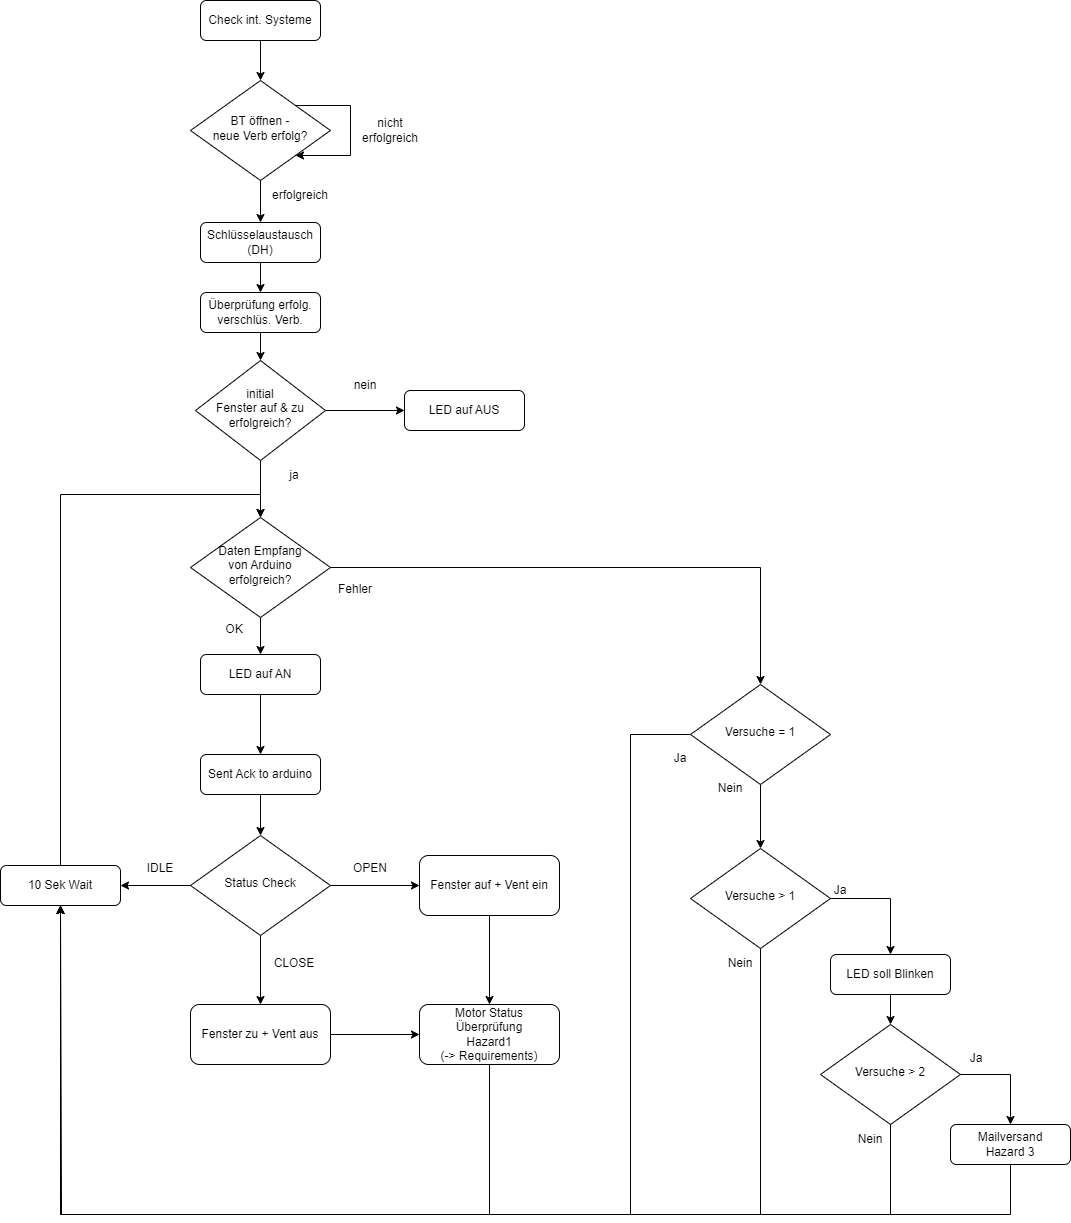

The diagram above was exported from draw.io. Its source (the exported page's mxGraphModel, read from the mxfile embedded in the PNG):
<mxGraphModel dx="2261" dy="1915" grid="1" gridSize="10" guides="1" tooltips="1" connect="1" arrows="1" fold="1" page="1" pageScale="1" pageWidth="827" pageHeight="1169" math="0" shadow="0">
  <root>
    <mxCell id="WIyWlLk6GJQsqaUBKTNV-0" />
    <mxCell id="WIyWlLk6GJQsqaUBKTNV-1" parent="WIyWlLk6GJQsqaUBKTNV-0" />
    <mxCell id="l26qYK3cwUCG7lWAEhgh-0" style="edgeStyle=orthogonalEdgeStyle;rounded=0;orthogonalLoop=1;jettySize=auto;html=1;entryX=0.5;entryY=0;entryDx=0;entryDy=0;" parent="WIyWlLk6GJQsqaUBKTNV-1" source="l26qYK3cwUCG7lWAEhgh-1" target="l26qYK3cwUCG7lWAEhgh-3" edge="1">
      <mxGeometry relative="1" as="geometry" />
    </mxCell>
    <mxCell id="l26qYK3cwUCG7lWAEhgh-1" value="Check int. Systeme" style="rounded=1;whiteSpace=wrap;html=1;fontSize=12;glass=0;strokeWidth=1;shadow=0;" parent="WIyWlLk6GJQsqaUBKTNV-1" vertex="1">
      <mxGeometry x="150" y="-574" width="120" height="40" as="geometry" />
    </mxCell>
    <mxCell id="l26qYK3cwUCG7lWAEhgh-2" style="edgeStyle=orthogonalEdgeStyle;rounded=0;orthogonalLoop=1;jettySize=auto;html=1;entryX=0.5;entryY=0;entryDx=0;entryDy=0;" parent="WIyWlLk6GJQsqaUBKTNV-1" source="l26qYK3cwUCG7lWAEhgh-3" target="l26qYK3cwUCG7lWAEhgh-7" edge="1">
      <mxGeometry relative="1" as="geometry" />
    </mxCell>
    <mxCell id="l26qYK3cwUCG7lWAEhgh-3" value="BT öffnen - &lt;br&gt;neue Verb erfolg?" style="rhombus;whiteSpace=wrap;html=1;shadow=0;fontFamily=Helvetica;fontSize=12;align=center;strokeWidth=1;spacing=6;spacingTop=-4;" parent="WIyWlLk6GJQsqaUBKTNV-1" vertex="1">
      <mxGeometry x="140" y="-494" width="140" height="100" as="geometry" />
    </mxCell>
    <mxCell id="l26qYK3cwUCG7lWAEhgh-4" style="edgeStyle=orthogonalEdgeStyle;rounded=0;orthogonalLoop=1;jettySize=auto;html=1;exitX=1;exitY=0;exitDx=0;exitDy=0;entryX=1;entryY=1;entryDx=0;entryDy=0;" parent="WIyWlLk6GJQsqaUBKTNV-1" source="l26qYK3cwUCG7lWAEhgh-3" target="l26qYK3cwUCG7lWAEhgh-3" edge="1">
      <mxGeometry relative="1" as="geometry">
        <Array as="points">
          <mxPoint x="300" y="-469" />
          <mxPoint x="300" y="-419" />
        </Array>
      </mxGeometry>
    </mxCell>
    <mxCell id="l26qYK3cwUCG7lWAEhgh-5" value="nicht erfolgreich" style="text;html=1;align=center;verticalAlign=middle;whiteSpace=wrap;rounded=0;" parent="WIyWlLk6GJQsqaUBKTNV-1" vertex="1">
      <mxGeometry x="310" y="-459" width="60" height="30" as="geometry" />
    </mxCell>
    <mxCell id="l26qYK3cwUCG7lWAEhgh-6" style="edgeStyle=orthogonalEdgeStyle;rounded=0;orthogonalLoop=1;jettySize=auto;html=1;entryX=0.5;entryY=0;entryDx=0;entryDy=0;" parent="WIyWlLk6GJQsqaUBKTNV-1" source="l26qYK3cwUCG7lWAEhgh-7" target="l26qYK3cwUCG7lWAEhgh-8" edge="1">
      <mxGeometry relative="1" as="geometry" />
    </mxCell>
    <mxCell id="l26qYK3cwUCG7lWAEhgh-7" value="Schlüsselaustausch (DH)" style="rounded=1;whiteSpace=wrap;html=1;fontSize=12;glass=0;strokeWidth=1;shadow=0;" parent="WIyWlLk6GJQsqaUBKTNV-1" vertex="1">
      <mxGeometry x="150" y="-352" width="120" height="40" as="geometry" />
    </mxCell>
    <mxCell id="LLAgoQ3-aO-jd1RpZhgR-37" style="edgeStyle=orthogonalEdgeStyle;rounded=0;orthogonalLoop=1;jettySize=auto;html=1;entryX=0.5;entryY=0;entryDx=0;entryDy=0;" parent="WIyWlLk6GJQsqaUBKTNV-1" source="l26qYK3cwUCG7lWAEhgh-8" target="LLAgoQ3-aO-jd1RpZhgR-32" edge="1">
      <mxGeometry relative="1" as="geometry" />
    </mxCell>
    <mxCell id="l26qYK3cwUCG7lWAEhgh-8" value="Überprüfung erfolg. verschlüs. Verb." style="rounded=1;whiteSpace=wrap;html=1;fontSize=12;glass=0;strokeWidth=1;shadow=0;" parent="WIyWlLk6GJQsqaUBKTNV-1" vertex="1">
      <mxGeometry x="150" y="-282" width="120" height="40" as="geometry" />
    </mxCell>
    <mxCell id="l26qYK3cwUCG7lWAEhgh-9" value="erfolgreich" style="text;html=1;align=center;verticalAlign=middle;whiteSpace=wrap;rounded=0;" parent="WIyWlLk6GJQsqaUBKTNV-1" vertex="1">
      <mxGeometry x="220" y="-394" width="60" height="30" as="geometry" />
    </mxCell>
    <mxCell id="l26qYK3cwUCG7lWAEhgh-18" style="edgeStyle=orthogonalEdgeStyle;rounded=0;orthogonalLoop=1;jettySize=auto;html=1;entryX=0.5;entryY=0;entryDx=0;entryDy=0;" parent="WIyWlLk6GJQsqaUBKTNV-1" source="l26qYK3cwUCG7lWAEhgh-12" target="IoJXoEX7-xDpXQFDrcYZ-3" edge="1">
      <mxGeometry relative="1" as="geometry">
        <mxPoint x="369" y="190" as="targetPoint" />
      </mxGeometry>
    </mxCell>
    <mxCell id="IoJXoEX7-xDpXQFDrcYZ-32" value="" style="edgeStyle=orthogonalEdgeStyle;rounded=0;orthogonalLoop=1;jettySize=auto;html=1;" parent="WIyWlLk6GJQsqaUBKTNV-1" source="l26qYK3cwUCG7lWAEhgh-12" target="LLAgoQ3-aO-jd1RpZhgR-38" edge="1">
      <mxGeometry relative="1" as="geometry" />
    </mxCell>
    <mxCell id="l26qYK3cwUCG7lWAEhgh-12" value="Daten Empfang&lt;br&gt;von Arduino&lt;br&gt;erfolgreich?" style="rhombus;whiteSpace=wrap;html=1;shadow=0;fontFamily=Helvetica;fontSize=12;align=center;strokeWidth=1;spacing=6;spacingTop=-4;" parent="WIyWlLk6GJQsqaUBKTNV-1" vertex="1">
      <mxGeometry x="140" y="-57" width="140" height="100" as="geometry" />
    </mxCell>
    <mxCell id="l26qYK3cwUCG7lWAEhgh-19" value="Fehler" style="text;html=1;align=center;verticalAlign=middle;whiteSpace=wrap;rounded=0;" parent="WIyWlLk6GJQsqaUBKTNV-1" vertex="1">
      <mxGeometry x="275" width="60" height="30" as="geometry" />
    </mxCell>
    <mxCell id="k3Ih1Ygd1gaxLAj5tbEp-6" value="Ja" style="text;html=1;align=center;verticalAlign=middle;whiteSpace=wrap;rounded=0;" parent="WIyWlLk6GJQsqaUBKTNV-1" vertex="1">
      <mxGeometry x="600" y="169" width="60" height="30" as="geometry" />
    </mxCell>
    <mxCell id="IoJXoEX7-xDpXQFDrcYZ-25" style="edgeStyle=orthogonalEdgeStyle;rounded=0;orthogonalLoop=1;jettySize=auto;html=1;exitX=0.5;exitY=1;exitDx=0;exitDy=0;entryX=0.5;entryY=1;entryDx=0;entryDy=0;" parent="WIyWlLk6GJQsqaUBKTNV-1" source="k3Ih1Ygd1gaxLAj5tbEp-11" target="LLAgoQ3-aO-jd1RpZhgR-12" edge="1">
      <mxGeometry relative="1" as="geometry">
        <Array as="points">
          <mxPoint x="960" y="640" />
          <mxPoint x="10" y="640" />
        </Array>
      </mxGeometry>
    </mxCell>
    <mxCell id="k3Ih1Ygd1gaxLAj5tbEp-11" value="Mailversand&lt;br&gt;Hazard 3" style="rounded=1;whiteSpace=wrap;html=1;fontSize=12;glass=0;strokeWidth=1;shadow=0;" parent="WIyWlLk6GJQsqaUBKTNV-1" vertex="1">
      <mxGeometry x="900" y="550" width="120" height="40" as="geometry" />
    </mxCell>
    <mxCell id="LLAgoQ3-aO-jd1RpZhgR-13" style="edgeStyle=orthogonalEdgeStyle;rounded=0;orthogonalLoop=1;jettySize=auto;html=1;entryX=1;entryY=0.5;entryDx=0;entryDy=0;" parent="WIyWlLk6GJQsqaUBKTNV-1" source="LLAgoQ3-aO-jd1RpZhgR-7" target="LLAgoQ3-aO-jd1RpZhgR-12" edge="1">
      <mxGeometry relative="1" as="geometry" />
    </mxCell>
    <mxCell id="LLAgoQ3-aO-jd1RpZhgR-25" style="edgeStyle=orthogonalEdgeStyle;rounded=0;orthogonalLoop=1;jettySize=auto;html=1;entryX=0;entryY=0.5;entryDx=0;entryDy=0;exitX=1;exitY=0.5;exitDx=0;exitDy=0;" parent="WIyWlLk6GJQsqaUBKTNV-1" source="LLAgoQ3-aO-jd1RpZhgR-7" target="LLAgoQ3-aO-jd1RpZhgR-24" edge="1">
      <mxGeometry relative="1" as="geometry">
        <mxPoint x="279.99999999999955" y="312" as="sourcePoint" />
      </mxGeometry>
    </mxCell>
    <mxCell id="LLAgoQ3-aO-jd1RpZhgR-28" style="edgeStyle=orthogonalEdgeStyle;rounded=0;orthogonalLoop=1;jettySize=auto;html=1;entryX=0.5;entryY=0;entryDx=0;entryDy=0;" parent="WIyWlLk6GJQsqaUBKTNV-1" source="LLAgoQ3-aO-jd1RpZhgR-7" target="LLAgoQ3-aO-jd1RpZhgR-20" edge="1">
      <mxGeometry relative="1" as="geometry" />
    </mxCell>
    <mxCell id="LLAgoQ3-aO-jd1RpZhgR-7" value="Status Check" style="rhombus;whiteSpace=wrap;html=1;shadow=0;fontFamily=Helvetica;fontSize=12;align=center;strokeWidth=1;spacing=6;spacingTop=-4;" parent="WIyWlLk6GJQsqaUBKTNV-1" vertex="1">
      <mxGeometry x="140" y="261" width="140" height="100" as="geometry" />
    </mxCell>
    <mxCell id="LLAgoQ3-aO-jd1RpZhgR-10" value="IDLE" style="text;html=1;align=center;verticalAlign=middle;whiteSpace=wrap;rounded=0;" parent="WIyWlLk6GJQsqaUBKTNV-1" vertex="1">
      <mxGeometry x="80" y="279" width="60" height="30" as="geometry" />
    </mxCell>
    <mxCell id="LLAgoQ3-aO-jd1RpZhgR-14" style="edgeStyle=orthogonalEdgeStyle;rounded=0;orthogonalLoop=1;jettySize=auto;html=1;exitX=0.5;exitY=0;exitDx=0;exitDy=0;entryX=0.5;entryY=0;entryDx=0;entryDy=0;" parent="WIyWlLk6GJQsqaUBKTNV-1" source="LLAgoQ3-aO-jd1RpZhgR-12" target="l26qYK3cwUCG7lWAEhgh-12" edge="1">
      <mxGeometry relative="1" as="geometry">
        <mxPoint x="90" y="100" as="targetPoint" />
        <Array as="points">
          <mxPoint x="10" y="-80" />
          <mxPoint x="210" y="-80" />
        </Array>
      </mxGeometry>
    </mxCell>
    <mxCell id="LLAgoQ3-aO-jd1RpZhgR-12" value="10 Sek Wait" style="rounded=1;whiteSpace=wrap;html=1;fontSize=12;glass=0;strokeWidth=1;shadow=0;" parent="WIyWlLk6GJQsqaUBKTNV-1" vertex="1">
      <mxGeometry x="-50" y="291" width="120" height="40" as="geometry" />
    </mxCell>
    <mxCell id="LLAgoQ3-aO-jd1RpZhgR-15" value="OPEN" style="text;html=1;align=center;verticalAlign=middle;whiteSpace=wrap;rounded=0;" parent="WIyWlLk6GJQsqaUBKTNV-1" vertex="1">
      <mxGeometry x="290" y="279" width="60" height="30" as="geometry" />
    </mxCell>
    <mxCell id="LLAgoQ3-aO-jd1RpZhgR-19" style="edgeStyle=orthogonalEdgeStyle;rounded=0;orthogonalLoop=1;jettySize=auto;html=1;entryX=0;entryY=0.5;entryDx=0;entryDy=0;" parent="WIyWlLk6GJQsqaUBKTNV-1" source="LLAgoQ3-aO-jd1RpZhgR-20" target="LLAgoQ3-aO-jd1RpZhgR-21" edge="1">
      <mxGeometry relative="1" as="geometry" />
    </mxCell>
    <mxCell id="LLAgoQ3-aO-jd1RpZhgR-20" value="Fenster zu + Vent aus" style="rounded=1;whiteSpace=wrap;html=1;fontSize=12;glass=0;strokeWidth=1;shadow=0;" parent="WIyWlLk6GJQsqaUBKTNV-1" vertex="1">
      <mxGeometry x="140" y="430" width="140" height="60" as="geometry" />
    </mxCell>
    <mxCell id="LLAgoQ3-aO-jd1RpZhgR-29" style="edgeStyle=orthogonalEdgeStyle;rounded=0;orthogonalLoop=1;jettySize=auto;html=1;entryX=0.5;entryY=1;entryDx=0;entryDy=0;" parent="WIyWlLk6GJQsqaUBKTNV-1" source="LLAgoQ3-aO-jd1RpZhgR-21" target="LLAgoQ3-aO-jd1RpZhgR-12" edge="1">
      <mxGeometry relative="1" as="geometry">
        <Array as="points">
          <mxPoint x="439" y="640" />
          <mxPoint x="10" y="640" />
        </Array>
      </mxGeometry>
    </mxCell>
    <mxCell id="LLAgoQ3-aO-jd1RpZhgR-21" value="Motor Status Überprüfung&lt;br&gt;Hazard1&lt;br&gt;(-&amp;gt; Requirements)" style="rounded=1;whiteSpace=wrap;html=1;fontSize=12;glass=0;strokeWidth=1;shadow=0;" parent="WIyWlLk6GJQsqaUBKTNV-1" vertex="1">
      <mxGeometry x="369" y="430" width="140" height="60" as="geometry" />
    </mxCell>
    <mxCell id="LLAgoQ3-aO-jd1RpZhgR-23" style="edgeStyle=orthogonalEdgeStyle;rounded=0;orthogonalLoop=1;jettySize=auto;html=1;entryX=0.5;entryY=0;entryDx=0;entryDy=0;" parent="WIyWlLk6GJQsqaUBKTNV-1" source="LLAgoQ3-aO-jd1RpZhgR-24" target="LLAgoQ3-aO-jd1RpZhgR-21" edge="1">
      <mxGeometry relative="1" as="geometry" />
    </mxCell>
    <mxCell id="LLAgoQ3-aO-jd1RpZhgR-24" value="Fenster auf + Vent ein" style="rounded=1;whiteSpace=wrap;html=1;fontSize=12;glass=0;strokeWidth=1;shadow=0;" parent="WIyWlLk6GJQsqaUBKTNV-1" vertex="1">
      <mxGeometry x="369" y="281" width="140" height="60" as="geometry" />
    </mxCell>
    <mxCell id="LLAgoQ3-aO-jd1RpZhgR-27" value="CLOSE" style="text;html=1;align=center;verticalAlign=middle;whiteSpace=wrap;rounded=0;" parent="WIyWlLk6GJQsqaUBKTNV-1" vertex="1">
      <mxGeometry x="214" y="374" width="60" height="30" as="geometry" />
    </mxCell>
    <mxCell id="LLAgoQ3-aO-jd1RpZhgR-31" style="edgeStyle=orthogonalEdgeStyle;rounded=0;orthogonalLoop=1;jettySize=auto;html=1;entryX=0;entryY=0.5;entryDx=0;entryDy=0;" parent="WIyWlLk6GJQsqaUBKTNV-1" source="LLAgoQ3-aO-jd1RpZhgR-32" target="LLAgoQ3-aO-jd1RpZhgR-33" edge="1">
      <mxGeometry relative="1" as="geometry" />
    </mxCell>
    <mxCell id="IoJXoEX7-xDpXQFDrcYZ-28" style="edgeStyle=orthogonalEdgeStyle;rounded=0;orthogonalLoop=1;jettySize=auto;html=1;" parent="WIyWlLk6GJQsqaUBKTNV-1" source="LLAgoQ3-aO-jd1RpZhgR-32" target="l26qYK3cwUCG7lWAEhgh-12" edge="1">
      <mxGeometry relative="1" as="geometry" />
    </mxCell>
    <mxCell id="LLAgoQ3-aO-jd1RpZhgR-32" value="initial&lt;br&gt;Fenster auf &amp;amp; zu&lt;br&gt;erfolgreich?" style="rhombus;whiteSpace=wrap;html=1;shadow=0;fontFamily=Helvetica;fontSize=12;align=center;strokeWidth=1;spacing=6;spacingTop=-4;" parent="WIyWlLk6GJQsqaUBKTNV-1" vertex="1">
      <mxGeometry x="145" y="-214" width="130" height="100" as="geometry" />
    </mxCell>
    <mxCell id="LLAgoQ3-aO-jd1RpZhgR-33" value="LED auf AUS" style="rounded=1;whiteSpace=wrap;html=1;fontSize=12;glass=0;strokeWidth=1;shadow=0;" parent="WIyWlLk6GJQsqaUBKTNV-1" vertex="1">
      <mxGeometry x="354" y="-184" width="120" height="40" as="geometry" />
    </mxCell>
    <mxCell id="LLAgoQ3-aO-jd1RpZhgR-34" value="nein" style="text;html=1;align=center;verticalAlign=middle;whiteSpace=wrap;rounded=0;" parent="WIyWlLk6GJQsqaUBKTNV-1" vertex="1">
      <mxGeometry x="285" y="-204" width="60" height="30" as="geometry" />
    </mxCell>
    <mxCell id="LLAgoQ3-aO-jd1RpZhgR-35" value="ja" style="text;html=1;align=center;verticalAlign=middle;whiteSpace=wrap;rounded=0;" parent="WIyWlLk6GJQsqaUBKTNV-1" vertex="1">
      <mxGeometry x="214" y="-114" width="60" height="30" as="geometry" />
    </mxCell>
    <mxCell id="IoJXoEX7-xDpXQFDrcYZ-30" value="" style="edgeStyle=orthogonalEdgeStyle;rounded=0;orthogonalLoop=1;jettySize=auto;html=1;" parent="WIyWlLk6GJQsqaUBKTNV-1" source="LLAgoQ3-aO-jd1RpZhgR-38" target="oorhDEIxiWI7fOmiaC9q-1" edge="1">
      <mxGeometry relative="1" as="geometry" />
    </mxCell>
    <mxCell id="LLAgoQ3-aO-jd1RpZhgR-38" value="LED auf AN" style="rounded=1;whiteSpace=wrap;html=1;fontSize=12;glass=0;strokeWidth=1;shadow=0;" parent="WIyWlLk6GJQsqaUBKTNV-1" vertex="1">
      <mxGeometry x="150" y="80" width="120" height="40" as="geometry" />
    </mxCell>
    <mxCell id="oorhDEIxiWI7fOmiaC9q-3" style="edgeStyle=orthogonalEdgeStyle;rounded=0;orthogonalLoop=1;jettySize=auto;html=1;entryX=0.5;entryY=0;entryDx=0;entryDy=0;" parent="WIyWlLk6GJQsqaUBKTNV-1" source="oorhDEIxiWI7fOmiaC9q-1" target="LLAgoQ3-aO-jd1RpZhgR-7" edge="1">
      <mxGeometry relative="1" as="geometry" />
    </mxCell>
    <mxCell id="oorhDEIxiWI7fOmiaC9q-1" value="Sent Ack to arduino" style="rounded=1;whiteSpace=wrap;html=1;fontSize=12;glass=0;strokeWidth=1;shadow=0;" parent="WIyWlLk6GJQsqaUBKTNV-1" vertex="1">
      <mxGeometry x="150" y="180" width="120" height="40" as="geometry" />
    </mxCell>
    <mxCell id="IoJXoEX7-xDpXQFDrcYZ-10" style="edgeStyle=orthogonalEdgeStyle;rounded=0;orthogonalLoop=1;jettySize=auto;html=1;exitX=0;exitY=0.5;exitDx=0;exitDy=0;entryX=0.5;entryY=1;entryDx=0;entryDy=0;" parent="WIyWlLk6GJQsqaUBKTNV-1" source="IoJXoEX7-xDpXQFDrcYZ-3" target="LLAgoQ3-aO-jd1RpZhgR-12" edge="1">
      <mxGeometry relative="1" as="geometry">
        <mxPoint x="10" y="340" as="targetPoint" />
        <Array as="points">
          <mxPoint x="580" y="160" />
          <mxPoint x="580" y="640" />
          <mxPoint x="11" y="640" />
        </Array>
      </mxGeometry>
    </mxCell>
    <mxCell id="IoJXoEX7-xDpXQFDrcYZ-13" style="edgeStyle=orthogonalEdgeStyle;rounded=0;orthogonalLoop=1;jettySize=auto;html=1;entryX=0.5;entryY=1;entryDx=0;entryDy=0;exitX=0.5;exitY=1;exitDx=0;exitDy=0;" parent="WIyWlLk6GJQsqaUBKTNV-1" source="IoJXoEX7-xDpXQFDrcYZ-4" target="LLAgoQ3-aO-jd1RpZhgR-12" edge="1">
      <mxGeometry relative="1" as="geometry">
        <Array as="points">
          <mxPoint x="710" y="640" />
          <mxPoint x="10" y="640" />
        </Array>
      </mxGeometry>
    </mxCell>
    <mxCell id="IoJXoEX7-xDpXQFDrcYZ-14" style="edgeStyle=orthogonalEdgeStyle;rounded=0;orthogonalLoop=1;jettySize=auto;html=1;" parent="WIyWlLk6GJQsqaUBKTNV-1" source="IoJXoEX7-xDpXQFDrcYZ-3" target="IoJXoEX7-xDpXQFDrcYZ-4" edge="1">
      <mxGeometry relative="1" as="geometry" />
    </mxCell>
    <mxCell id="IoJXoEX7-xDpXQFDrcYZ-3" value="Versuche = 1" style="rhombus;whiteSpace=wrap;html=1;shadow=0;fontFamily=Helvetica;fontSize=12;align=center;strokeWidth=1;spacing=6;spacingTop=-4;" parent="WIyWlLk6GJQsqaUBKTNV-1" vertex="1">
      <mxGeometry x="640" y="110" width="140" height="100" as="geometry" />
    </mxCell>
    <mxCell id="IoJXoEX7-xDpXQFDrcYZ-20" style="edgeStyle=orthogonalEdgeStyle;rounded=0;orthogonalLoop=1;jettySize=auto;html=1;entryX=0.5;entryY=0;entryDx=0;entryDy=0;exitX=1;exitY=0.5;exitDx=0;exitDy=0;" parent="WIyWlLk6GJQsqaUBKTNV-1" source="IoJXoEX7-xDpXQFDrcYZ-4" target="IoJXoEX7-xDpXQFDrcYZ-18" edge="1">
      <mxGeometry relative="1" as="geometry" />
    </mxCell>
    <mxCell id="IoJXoEX7-xDpXQFDrcYZ-4" value="Versuche &amp;gt; 1" style="rhombus;whiteSpace=wrap;html=1;shadow=0;fontFamily=Helvetica;fontSize=12;align=center;strokeWidth=1;spacing=6;spacingTop=-4;" parent="WIyWlLk6GJQsqaUBKTNV-1" vertex="1">
      <mxGeometry x="640" y="274" width="140" height="100" as="geometry" />
    </mxCell>
    <mxCell id="IoJXoEX7-xDpXQFDrcYZ-24" style="edgeStyle=orthogonalEdgeStyle;rounded=0;orthogonalLoop=1;jettySize=auto;html=1;exitX=1;exitY=0.5;exitDx=0;exitDy=0;" parent="WIyWlLk6GJQsqaUBKTNV-1" source="IoJXoEX7-xDpXQFDrcYZ-5" target="k3Ih1Ygd1gaxLAj5tbEp-11" edge="1">
      <mxGeometry relative="1" as="geometry" />
    </mxCell>
    <mxCell id="IoJXoEX7-xDpXQFDrcYZ-5" value="Versuche &amp;gt; 2" style="rhombus;whiteSpace=wrap;html=1;shadow=0;fontFamily=Helvetica;fontSize=12;align=center;strokeWidth=1;spacing=6;spacingTop=-4;" parent="WIyWlLk6GJQsqaUBKTNV-1" vertex="1">
      <mxGeometry x="770" y="450" width="140" height="100" as="geometry" />
    </mxCell>
    <mxCell id="IoJXoEX7-xDpXQFDrcYZ-11" value="Nein" style="text;html=1;align=center;verticalAlign=middle;whiteSpace=wrap;rounded=0;" parent="WIyWlLk6GJQsqaUBKTNV-1" vertex="1">
      <mxGeometry x="650" y="199" width="60" height="30" as="geometry" />
    </mxCell>
    <mxCell id="IoJXoEX7-xDpXQFDrcYZ-15" value="Ja" style="text;html=1;align=center;verticalAlign=middle;whiteSpace=wrap;rounded=0;" parent="WIyWlLk6GJQsqaUBKTNV-1" vertex="1">
      <mxGeometry x="760" y="301" width="60" height="30" as="geometry" />
    </mxCell>
    <mxCell id="IoJXoEX7-xDpXQFDrcYZ-16" value="Nein" style="text;html=1;align=center;verticalAlign=middle;whiteSpace=wrap;rounded=0;" parent="WIyWlLk6GJQsqaUBKTNV-1" vertex="1">
      <mxGeometry x="660" y="374" width="60" height="30" as="geometry" />
    </mxCell>
    <mxCell id="IoJXoEX7-xDpXQFDrcYZ-21" style="edgeStyle=orthogonalEdgeStyle;rounded=0;orthogonalLoop=1;jettySize=auto;html=1;entryX=0.5;entryY=1;entryDx=0;entryDy=0;exitX=0.5;exitY=1;exitDx=0;exitDy=0;" parent="WIyWlLk6GJQsqaUBKTNV-1" source="IoJXoEX7-xDpXQFDrcYZ-5" target="LLAgoQ3-aO-jd1RpZhgR-12" edge="1">
      <mxGeometry relative="1" as="geometry">
        <Array as="points">
          <mxPoint x="840" y="640" />
          <mxPoint x="10" y="640" />
        </Array>
      </mxGeometry>
    </mxCell>
    <mxCell id="IoJXoEX7-xDpXQFDrcYZ-22" value="" style="edgeStyle=orthogonalEdgeStyle;rounded=0;orthogonalLoop=1;jettySize=auto;html=1;" parent="WIyWlLk6GJQsqaUBKTNV-1" source="IoJXoEX7-xDpXQFDrcYZ-18" target="IoJXoEX7-xDpXQFDrcYZ-5" edge="1">
      <mxGeometry relative="1" as="geometry" />
    </mxCell>
    <mxCell id="IoJXoEX7-xDpXQFDrcYZ-18" value="LED soll Blinken" style="rounded=1;whiteSpace=wrap;html=1;fontSize=12;glass=0;strokeWidth=1;shadow=0;" parent="WIyWlLk6GJQsqaUBKTNV-1" vertex="1">
      <mxGeometry x="780" y="380" width="120" height="40" as="geometry" />
    </mxCell>
    <mxCell id="IoJXoEX7-xDpXQFDrcYZ-23" value="Ja" style="text;html=1;align=center;verticalAlign=middle;whiteSpace=wrap;rounded=0;" parent="WIyWlLk6GJQsqaUBKTNV-1" vertex="1">
      <mxGeometry x="896" y="469" width="60" height="30" as="geometry" />
    </mxCell>
    <mxCell id="IoJXoEX7-xDpXQFDrcYZ-26" value="Nein" style="text;html=1;align=center;verticalAlign=middle;whiteSpace=wrap;rounded=0;" parent="WIyWlLk6GJQsqaUBKTNV-1" vertex="1">
      <mxGeometry x="790" y="550" width="60" height="30" as="geometry" />
    </mxCell>
    <mxCell id="IoJXoEX7-xDpXQFDrcYZ-34" value="OK" style="text;html=1;align=center;verticalAlign=middle;whiteSpace=wrap;rounded=0;" parent="WIyWlLk6GJQsqaUBKTNV-1" vertex="1">
      <mxGeometry x="154" y="40" width="60" height="30" as="geometry" />
    </mxCell>
  </root>
</mxGraphModel>